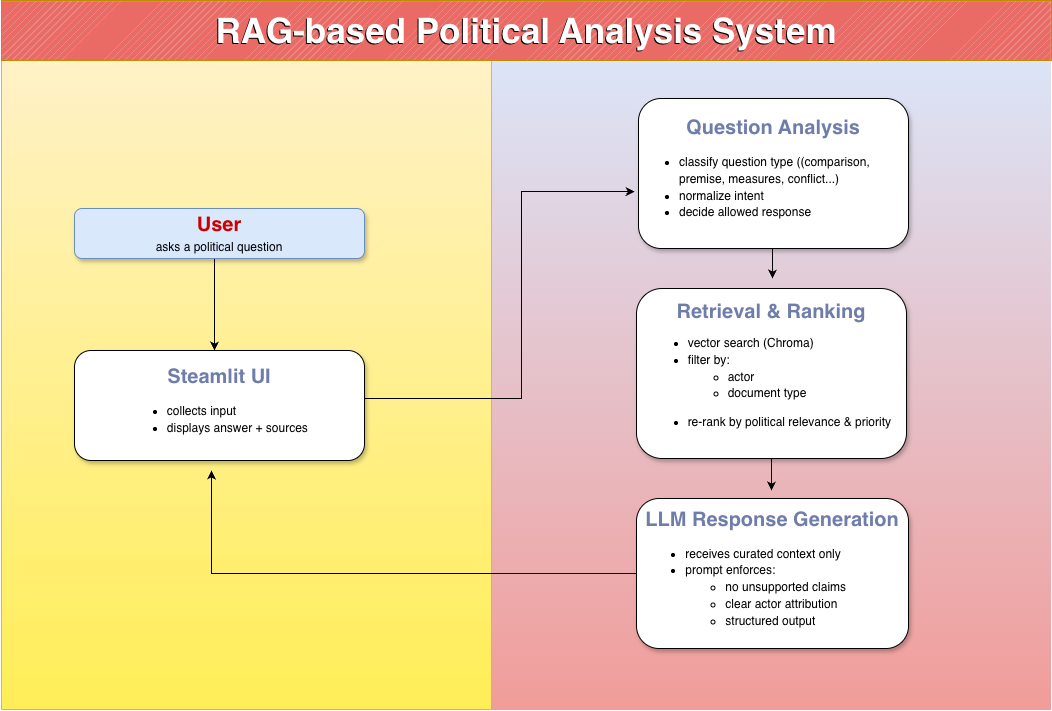

The diagram above was exported from draw.io. Its source (the exported page's mxGraphModel, read from the mxfile embedded in the PNG):
<mxGraphModel dx="1921" dy="1920" grid="1" gridSize="10" guides="1" tooltips="1" connect="1" arrows="1" fold="1" page="1" pageScale="1" pageWidth="827" pageHeight="1169" math="0" shadow="0">
  <root>
    <mxCell id="0" />
    <mxCell id="1" parent="0" />
    <mxCell id="JWOs_6oSK4f_QJSH4Crv-13" value="" style="verticalLabelPosition=bottom;verticalAlign=top;html=1;shape=mxgraph.basic.patternFillRect;fillStyle=hor;step=5;fillStrokeWidth=0.2;fillStrokeColor=#dddddd;labelBackgroundColor=#FFCCFF;fillColor=#dae8fc;strokeColor=#FFFFFF;gradientColor=light-dark(#F19C99,#EDEDED);movable=0;resizable=0;rotatable=0;deletable=0;editable=0;locked=1;connectable=0;" vertex="1" parent="1">
      <mxGeometry x="180" width="650" height="680" as="geometry" />
    </mxCell>
    <mxCell id="JWOs_6oSK4f_QJSH4Crv-15" value="" style="verticalLabelPosition=bottom;verticalAlign=top;html=1;shape=mxgraph.basic.patternFillRect;fillStyle=hor;step=5;fillStrokeWidth=0.2;fillStrokeColor=#dddddd;labelBackgroundColor=#FFCCFF;fillColor=#fff2cc;strokeColor=#d6b656;gradientColor=light-dark(#FFEE57,#EDEDED);movable=0;resizable=0;rotatable=0;deletable=0;editable=0;locked=1;connectable=0;" vertex="1" parent="1">
      <mxGeometry x="-220" width="490" height="679" as="geometry" />
    </mxCell>
    <mxCell id="JWOs_6oSK4f_QJSH4Crv-28" value="" style="verticalLabelPosition=bottom;verticalAlign=top;html=1;shape=mxgraph.basic.patternFillRect;fillStyle=diag;step=5;fillStrokeWidth=0.2;fillStrokeColor=#dddddd;fillColor=#EA6B66;strokeColor=#d79b00;strokeWidth=1;" vertex="1" parent="1">
      <mxGeometry x="-220" y="-30" width="1050" height="60" as="geometry" />
    </mxCell>
    <mxCell id="JWOs_6oSK4f_QJSH4Crv-21" value="" style="edgeStyle=orthogonalEdgeStyle;rounded=0;orthogonalLoop=1;jettySize=auto;html=1;" edge="1" parent="1" source="JWOs_6oSK4f_QJSH4Crv-1" target="JWOs_6oSK4f_QJSH4Crv-3">
      <mxGeometry relative="1" as="geometry">
        <Array as="points">
          <mxPoint x="-7" y="280" />
          <mxPoint x="-7" y="280" />
        </Array>
      </mxGeometry>
    </mxCell>
    <mxCell id="JWOs_6oSK4f_QJSH4Crv-1" value="&lt;div style=&quot;line-height: 140%;&quot;&gt;&lt;font style=&quot;font-size: 20px; line-height: 140%; color: light-dark(rgb(204, 0, 0), rgb(237, 237, 237));&quot;&gt;&lt;b style=&quot;&quot;&gt;User&lt;/b&gt;&lt;/font&gt;&lt;div&gt;asks a&lt;span style=&quot;background-color: transparent; color: light-dark(rgb(0, 0, 0), rgb(255, 255, 255));&quot;&gt;&amp;nbsp;political&amp;nbsp;&lt;/span&gt;&lt;span style=&quot;background-color: transparent; color: light-dark(rgb(0, 0, 0), rgb(255, 255, 255));&quot;&gt;question&lt;/span&gt;&lt;/div&gt;&lt;/div&gt;" style="rounded=1;whiteSpace=wrap;html=1;fillColor=#dae8fc;strokeColor=#6c8ebf;shadow=1;" vertex="1" parent="1">
      <mxGeometry x="-147" y="178" width="290" height="50" as="geometry" />
    </mxCell>
    <mxCell id="JWOs_6oSK4f_QJSH4Crv-8" style="edgeStyle=orthogonalEdgeStyle;rounded=0;orthogonalLoop=1;jettySize=auto;html=1;exitX=1;exitY=0.5;exitDx=0;exitDy=0;entryX=-0.014;entryY=0.62;entryDx=0;entryDy=0;entryPerimeter=0;" edge="1" parent="1" source="JWOs_6oSK4f_QJSH4Crv-3" target="JWOs_6oSK4f_QJSH4Crv-9">
      <mxGeometry relative="1" as="geometry">
        <mxPoint x="290" y="248" as="targetPoint" />
        <Array as="points">
          <mxPoint x="100" y="369" />
          <mxPoint x="100" y="368" />
          <mxPoint x="300" y="368" />
          <mxPoint x="300" y="161" />
        </Array>
      </mxGeometry>
    </mxCell>
    <mxCell id="JWOs_6oSK4f_QJSH4Crv-3" value="&lt;div style=&quot;line-height: 140%;&quot;&gt;&lt;font style=&quot;font-size: 20px; line-height: 140%; color: light-dark(rgb(110, 125, 170), rgb(237, 237, 237));&quot;&gt;&lt;b&gt;Steamlit UI&lt;/b&gt;&lt;/font&gt;&lt;div&gt;&lt;ul&gt;&lt;li style=&quot;text-align: left;&quot;&gt;&lt;font&gt;collects input&lt;/font&gt;&lt;/li&gt;&lt;li style=&quot;text-align: left;&quot;&gt;displays answer + sources&amp;nbsp;&lt;/li&gt;&lt;/ul&gt;&lt;/div&gt;&lt;/div&gt;" style="rounded=1;whiteSpace=wrap;html=1;align=center;shadow=1;" vertex="1" parent="1">
      <mxGeometry x="-147" y="320" width="290" height="110" as="geometry" />
    </mxCell>
    <mxCell id="JWOs_6oSK4f_QJSH4Crv-9" value="&lt;div style=&quot;line-height: 140%;&quot;&gt;&lt;font style=&quot;font-size: 20px; line-height: 140%;&quot;&gt;&lt;b style=&quot;&quot;&gt;&lt;font style=&quot;color: light-dark(rgb(110, 125, 170), rgb(237, 237, 237));&quot;&gt;Question Analysis&lt;/font&gt;&lt;/b&gt;&lt;/font&gt;&lt;div&gt;&lt;ul&gt;&lt;li style=&quot;text-align: left;&quot;&gt;&lt;font&gt;classify question type ((comparison, premise, measures, conflict...)&lt;/font&gt;&lt;/li&gt;&lt;li style=&quot;text-align: left;&quot;&gt;&lt;font&gt;normalize intent&lt;/font&gt;&lt;/li&gt;&lt;li style=&quot;text-align: left;&quot;&gt;&lt;font&gt;decide allowed response&lt;/font&gt;&lt;/li&gt;&lt;/ul&gt;&lt;/div&gt;&lt;/div&gt;" style="rounded=1;whiteSpace=wrap;html=1;shadow=1;" vertex="1" parent="1">
      <mxGeometry x="417" y="68" width="270" height="150" as="geometry" />
    </mxCell>
    <mxCell id="JWOs_6oSK4f_QJSH4Crv-16" value="&lt;div style=&quot;line-height: 140%;&quot;&gt;&lt;b style=&quot;font-size: 20px; text-align: left; background-color: transparent;&quot;&gt;&lt;font style=&quot;color: light-dark(rgb(110, 125, 170), rgb(237, 237, 237));&quot;&gt;Retrieval &amp;amp; Ranking&lt;/font&gt;&lt;/b&gt;&lt;br&gt;&lt;ul&gt;&lt;li style=&quot;text-align: left;&quot;&gt;&lt;span style=&quot;background-color: transparent; color: light-dark(rgb(0, 0, 0), rgb(255, 255, 255));&quot;&gt;vector search (Chroma)&lt;/span&gt;&lt;/li&gt;&lt;li style=&quot;text-align: left;&quot;&gt;&lt;span style=&quot;background-color: transparent; color: light-dark(rgb(0, 0, 0), rgb(255, 255, 255));&quot;&gt;filter by:&lt;/span&gt;&lt;/li&gt;&lt;ul&gt;&lt;li style=&quot;text-align: left;&quot;&gt;&lt;span style=&quot;background-color: transparent; color: light-dark(rgb(0, 0, 0), rgb(255, 255, 255));&quot;&gt;actor&lt;/span&gt;&lt;/li&gt;&lt;li style=&quot;text-align: left;&quot;&gt;&lt;span style=&quot;background-color: transparent; color: light-dark(rgb(0, 0, 0), rgb(255, 255, 255));&quot;&gt;document type&lt;/span&gt;&lt;/li&gt;&lt;/ul&gt;&lt;/ul&gt;&lt;/div&gt;&lt;div style=&quot;line-height: 140%;&quot;&gt;&lt;ul&gt;&lt;li style=&quot;text-align: left;&quot;&gt;&lt;span style=&quot;background-color: transparent; color: light-dark(rgb(0, 0, 0), rgb(255, 255, 255));&quot;&gt;re-rank by political relevance &amp;amp; priority&amp;nbsp;&lt;/span&gt;&lt;/li&gt;&lt;/ul&gt;&lt;/div&gt;" style="rounded=1;whiteSpace=wrap;html=1;glass=0;shadow=1;" vertex="1" parent="1">
      <mxGeometry x="415" y="258" width="270" height="170" as="geometry" />
    </mxCell>
    <mxCell id="JWOs_6oSK4f_QJSH4Crv-22" style="edgeStyle=orthogonalEdgeStyle;rounded=0;orthogonalLoop=1;jettySize=auto;html=1;exitX=0.5;exitY=1;exitDx=0;exitDy=0;" edge="1" parent="1" source="JWOs_6oSK4f_QJSH4Crv-9">
      <mxGeometry relative="1" as="geometry">
        <mxPoint x="551" y="248" as="targetPoint" />
      </mxGeometry>
    </mxCell>
    <mxCell id="JWOs_6oSK4f_QJSH4Crv-23" value="&lt;div style=&quot;line-height: 140%;&quot;&gt;&lt;font style=&quot;font-size: 20px; line-height: 140%; color: light-dark(rgb(110, 125, 170), rgb(237, 237, 237));&quot;&gt;&lt;b&gt;LLM Response Generation&lt;/b&gt;&lt;/font&gt;&lt;div&gt;&lt;ul&gt;&lt;li style=&quot;text-align: left;&quot;&gt;&lt;font&gt;receives curated context only&lt;/font&gt;&lt;/li&gt;&lt;li style=&quot;text-align: left;&quot;&gt;&lt;font&gt;prompt enforces:&lt;/font&gt;&lt;/li&gt;&lt;ul&gt;&lt;li style=&quot;text-align: left;&quot;&gt;&lt;span style=&quot;background-color: transparent; color: light-dark(rgb(0, 0, 0), rgb(255, 255, 255));&quot;&gt;no unsupported claims&lt;/span&gt;&lt;/li&gt;&lt;li style=&quot;text-align: left;&quot;&gt;&lt;span style=&quot;background-color: transparent; color: light-dark(rgb(0, 0, 0), rgb(255, 255, 255));&quot;&gt;clear actor attribution&lt;/span&gt;&lt;/li&gt;&lt;li style=&quot;text-align: left;&quot;&gt;&lt;span style=&quot;background-color: transparent; color: light-dark(rgb(0, 0, 0), rgb(255, 255, 255));&quot;&gt;structured output&lt;/span&gt;&lt;/li&gt;&lt;/ul&gt;&lt;/ul&gt;&lt;/div&gt;&lt;/div&gt;" style="rounded=1;whiteSpace=wrap;html=1;shadow=1;" vertex="1" parent="1">
      <mxGeometry x="415" y="468" width="272" height="150" as="geometry" />
    </mxCell>
    <mxCell id="JWOs_6oSK4f_QJSH4Crv-24" style="edgeStyle=orthogonalEdgeStyle;rounded=0;orthogonalLoop=1;jettySize=auto;html=1;exitX=0.5;exitY=1;exitDx=0;exitDy=0;" edge="1" parent="1" source="JWOs_6oSK4f_QJSH4Crv-16">
      <mxGeometry relative="1" as="geometry">
        <mxPoint x="550" y="460" as="targetPoint" />
        <Array as="points">
          <mxPoint x="550" y="460" />
        </Array>
      </mxGeometry>
    </mxCell>
    <mxCell id="JWOs_6oSK4f_QJSH4Crv-27" style="edgeStyle=orthogonalEdgeStyle;rounded=0;orthogonalLoop=1;jettySize=auto;html=1;exitX=0;exitY=0.5;exitDx=0;exitDy=0;" edge="1" parent="1" source="JWOs_6oSK4f_QJSH4Crv-23">
      <mxGeometry relative="1" as="geometry">
        <mxPoint x="-10" y="440" as="targetPoint" />
        <Array as="points">
          <mxPoint x="-10" y="543" />
        </Array>
      </mxGeometry>
    </mxCell>
    <UserObject label="&lt;b&gt;&lt;font style=&quot;font-size: 35px; color: rgb(0, 0, 0);&quot;&gt;RAG-based Political Analysis System&lt;/font&gt;&lt;/b&gt;" treeRoot="1" id="JWOs_6oSK4f_QJSH4Crv-30">
      <mxCell style="whiteSpace=wrap;html=1;align=center;treeFolding=1;treeMoving=1;newEdgeStyle={&quot;edgeStyle&quot;:&quot;elbowEdgeStyle&quot;,&quot;startArrow&quot;:&quot;none&quot;,&quot;endArrow&quot;:&quot;none&quot;};fillColor=none;strokeWidth=0;strokeColor=light-dark(#ffffff, #ededed);" vertex="1" parent="1">
        <mxGeometry x="-221" y="-29" width="1050" height="60" as="geometry" />
      </mxCell>
    </UserObject>
    <UserObject label="&lt;b&gt;&lt;font style=&quot;font-size: 35px; color: rgb(255, 255, 255);&quot;&gt;RAG-based Political Analysis System&lt;/font&gt;&lt;/b&gt;" treeRoot="1" id="JWOs_6oSK4f_QJSH4Crv-29">
      <mxCell style="whiteSpace=wrap;html=1;align=center;treeFolding=1;treeMoving=1;newEdgeStyle={&quot;edgeStyle&quot;:&quot;elbowEdgeStyle&quot;,&quot;startArrow&quot;:&quot;none&quot;,&quot;endArrow&quot;:&quot;none&quot;};fillColor=none;strokeWidth=0;movable=0;resizable=0;rotatable=0;deletable=0;editable=0;locked=1;connectable=0;" vertex="1" parent="1">
        <mxGeometry x="-220" y="-30" width="1050" height="60" as="geometry" />
      </mxCell>
    </UserObject>
  </root>
</mxGraphModel>